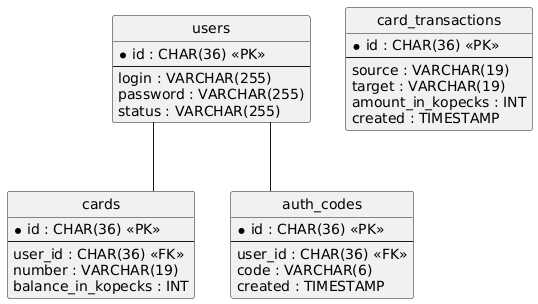

The diagram above was rendered by PlantUML. Its source (embedded in the PNG):
@startuml
hide circle
skinparam linetype ortho

entity "users" as users {
  * id : CHAR(36) <<PK>>
  --
  login : VARCHAR(255)
  password : VARCHAR(255)
  status : VARCHAR(255)
}

entity "cards" as cards {
  * id : CHAR(36) <<PK>>
  --
  user_id : CHAR(36) <<FK>>
  number : VARCHAR(19)
  balance_in_kopecks : INT
}

entity "auth_codes" as auth_codes {
  * id : CHAR(36) <<PK>>
  --
  user_id : CHAR(36) <<FK>>
  code : VARCHAR(6)
  created : TIMESTAMP
}

entity "card_transactions" as card_transactions {
  * id : CHAR(36) <<PK>>
  --
  source : VARCHAR(19)
  target : VARCHAR(19)
  amount_in_kopecks : INT
  created : TIMESTAMP
}

users -- cards
users -- auth_codes
@enduml